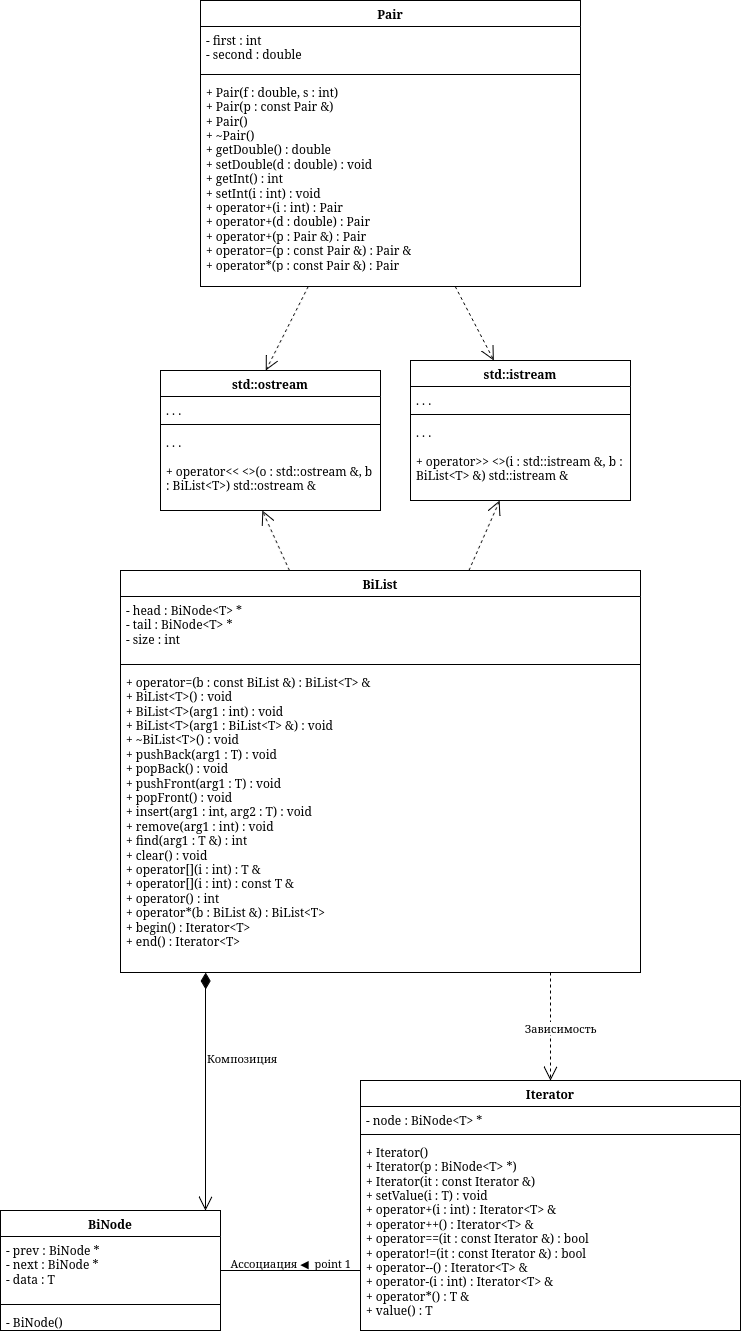

The diagram above was exported from draw.io. Its source (the exported page's mxGraphModel, read from the mxfile embedded in the PNG):
<mxGraphModel dx="1252" dy="1524" grid="1" gridSize="10" guides="1" tooltips="1" connect="1" arrows="1" fold="1" page="1" pageScale="1" pageWidth="850" pageHeight="1100" math="0" shadow="0">
  <root>
    <mxCell id="0" />
    <mxCell id="1" parent="0" />
    <mxCell id="I4f-HMu0oeISR-ydiqoO-141" edge="1" parent="1" style="edgeStyle=orthogonalEdgeStyle;rounded=0;html=1;endArrow=classic;" value="">
      <mxGeometry relative="1" as="geometry">
        <Array as="points">
          <mxPoint x="2375" y="4480" />
          <mxPoint x="2575" y="4480" />
        </Array>
        <mxPoint x="3125" y="4480.076923076923" as="sourcePoint" />
      </mxGeometry>
    </mxCell>
    <mxCell id="I4f-HMu0oeISR-ydiqoO-142" edge="1" parent="1" style="edgeStyle=orthogonalEdgeStyle;rounded=0;html=1;endArrow=classic;" value="">
      <mxGeometry relative="1" as="geometry">
        <Array as="points">
          <mxPoint x="2585" y="4900" />
          <mxPoint x="2785" y="4900" />
        </Array>
        <mxPoint x="3335" y="4900.076923076923" as="sourcePoint" />
      </mxGeometry>
    </mxCell>
    <mxCell id="OlxbE_aXrmqZBFu8_hSZ-280" edge="1" parent="1" style="endArrow=open;endSize=12;dashed=1;html=1;rounded=0;" value="">
      <mxGeometry relative="1" as="geometry">
        <mxPoint x="1428.41642228739" y="920" as="sourcePoint" />
        <mxPoint x="1459.208211143695" y="850" as="targetPoint" />
      </mxGeometry>
    </mxCell>
    <mxCell id="OlxbE_aXrmqZBFu8_hSZ-281" edge="1" parent="1" style="endArrow=open;endSize=12;dashed=1;html=1;rounded=0;" value="">
      <mxGeometry relative="1" as="geometry">
        <mxPoint x="1248.9123867069488" y="920" as="sourcePoint" />
        <mxPoint x="1221.7220543806648" y="860" as="targetPoint" />
      </mxGeometry>
    </mxCell>
    <mxCell id="OlxbE_aXrmqZBFu8_hSZ-282" edge="1" parent="1" style="edgeStyle=orthogonalEdgeStyle;rounded=0;html=1;endArrow=classic;" value="">
      <mxGeometry relative="1" as="geometry">
        <Array as="points">
          <mxPoint x="3005" y="4740" />
          <mxPoint x="3205" y="4740" />
        </Array>
        <mxPoint x="3755" y="4740.076923076923" as="sourcePoint" />
      </mxGeometry>
    </mxCell>
    <mxCell id="OlxbE_aXrmqZBFu8_hSZ-283" edge="1" parent="1" style="edgeStyle=orthogonalEdgeStyle;rounded=0;html=1;endArrow=classic;" value="">
      <mxGeometry relative="1" as="geometry">
        <Array as="points">
          <mxPoint x="3215" y="5160" />
          <mxPoint x="3415" y="5160" />
        </Array>
        <mxPoint x="3965" y="5160.076923076923" as="sourcePoint" />
      </mxGeometry>
    </mxCell>
    <mxCell id="OlxbE_aXrmqZBFu8_hSZ-284" edge="1" parent="1" style="endArrow=open;endSize=12;dashed=1;html=1;rounded=0;edgeStyle=orthogonalEdgeStyle;" value="Зависимость">
      <mxGeometry relative="1" width="160" x="0.0517" y="10" as="geometry">
        <mxPoint as="offset" />
        <Array as="points">
          <mxPoint x="1510" y="1340" />
          <mxPoint x="1510" y="1340" />
        </Array>
        <mxPoint x="1510" y="1322" as="sourcePoint" />
        <mxPoint x="1509.9999999999995" y="1430" as="targetPoint" />
      </mxGeometry>
    </mxCell>
    <mxCell id="OlxbE_aXrmqZBFu8_hSZ-285" edge="1" parent="1" style="endArrow=open;html=1;endSize=12;startArrow=diamondThin;startSize=14;startFill=1;align=left;verticalAlign=bottom;rounded=0;edgeStyle=orthogonalEdgeStyle;" value="&lt;div&gt;Композиция&lt;/div&gt;">
      <mxGeometry relative="1" x="-0.2059" as="geometry">
        <mxPoint as="offset" />
        <Array as="points">
          <mxPoint x="1165" y="1370" />
          <mxPoint x="1165" y="1370" />
        </Array>
        <mxPoint x="1165.0769230769229" y="1322" as="sourcePoint" />
        <mxPoint x="1165.090909090909" y="1560" as="targetPoint" />
      </mxGeometry>
    </mxCell>
    <mxCell id="OlxbE_aXrmqZBFu8_hSZ-290" edge="1" parent="1" style="endArrow=open;endSize=12;dashed=1;html=1;rounded=0;" value="">
      <mxGeometry relative="1" as="geometry">
        <mxPoint x="1414.738675958188" y="636" as="sourcePoint" />
        <mxPoint x="1453.4146341463413" y="710" as="targetPoint" />
      </mxGeometry>
    </mxCell>
    <mxCell id="OlxbE_aXrmqZBFu8_hSZ-291" edge="1" parent="1" style="endArrow=open;endSize=12;dashed=1;html=1;rounded=0;" value="">
      <mxGeometry relative="1" as="geometry">
        <mxPoint x="1267.7777777777778" y="636" as="sourcePoint" />
        <mxPoint x="1225.3535353535353" y="720" as="targetPoint" />
      </mxGeometry>
    </mxCell>
    <mxCell id="OlxbE_aXrmqZBFu8_hSZ-292" edge="1" parent="1" style="endArrow=none;html=1;rounded=0;edgeStyle=orthogonalEdgeStyle;" value="">
      <mxGeometry relative="1" as="geometry">
        <Array as="points">
          <mxPoint x="1300" y="1620" />
          <mxPoint x="1300" y="1620" />
        </Array>
        <mxPoint x="1320" y="1620" as="sourcePoint" />
        <mxPoint x="1180" y="1620" as="targetPoint" />
      </mxGeometry>
    </mxCell>
    <mxCell id="OlxbE_aXrmqZBFu8_hSZ-293" connectable="0" parent="OlxbE_aXrmqZBFu8_hSZ-292" style="edgeLabel;resizable=0;html=1;align=right;verticalAlign=bottom;" value="Ассоциация&amp;nbsp;◀&amp;nbsp; point 1" vertex="1">
      <mxGeometry relative="1" x="1" as="geometry">
        <mxPoint x="130" as="offset" />
      </mxGeometry>
    </mxCell>
    <mxCell id="OlxbE_aXrmqZBFu8_hSZ-294" parent="1" style="swimlane;fontStyle=1;align=center;verticalAlign=top;childLayout=stackLayout;horizontal=1;startSize=26;horizontalStack=0;resizeParent=1;resizeParentMax=0;resizeLast=0;collapsible=1;marginBottom=0;whiteSpace=wrap;html=1;" value="BiNode" vertex="1">
      <mxGeometry height="120" width="220" x="960" y="1560" as="geometry" />
    </mxCell>
    <mxCell id="OlxbE_aXrmqZBFu8_hSZ-295" parent="OlxbE_aXrmqZBFu8_hSZ-294" style="text;strokeColor=none;fillColor=none;align=left;verticalAlign=top;spacingLeft=4;spacingRight=4;overflow=hidden;rotatable=0;points=[[0,0.5],[1,0.5]];portConstraint=eastwest;whiteSpace=wrap;html=1;" value="&lt;div&gt;- prev : BiNode *&lt;/div&gt;&lt;div&gt;- next : BiNode *&lt;/div&gt;&lt;div&gt;- data : T&lt;/div&gt;" vertex="1">
      <mxGeometry height="64" width="220" y="26" as="geometry" />
    </mxCell>
    <mxCell id="OlxbE_aXrmqZBFu8_hSZ-296" parent="OlxbE_aXrmqZBFu8_hSZ-294" style="line;strokeWidth=1;fillColor=none;align=left;verticalAlign=middle;spacingTop=-1;spacingLeft=3;spacingRight=3;rotatable=0;labelPosition=right;points=[];portConstraint=eastwest;strokeColor=inherit;" value="" vertex="1">
      <mxGeometry height="8" width="220" y="90" as="geometry" />
    </mxCell>
    <mxCell id="OlxbE_aXrmqZBFu8_hSZ-297" parent="OlxbE_aXrmqZBFu8_hSZ-294" style="text;strokeColor=none;fillColor=none;align=left;verticalAlign=top;spacingLeft=4;spacingRight=4;overflow=hidden;rotatable=0;points=[[0,0.5],[1,0.5]];portConstraint=eastwest;whiteSpace=wrap;html=1;" value="&lt;div&gt;- BiNode()&lt;/div&gt;" vertex="1">
      <mxGeometry height="22" width="220" y="98" as="geometry" />
    </mxCell>
    <mxCell id="OlxbE_aXrmqZBFu8_hSZ-298" parent="1" style="swimlane;fontStyle=1;align=center;verticalAlign=top;childLayout=stackLayout;horizontal=1;startSize=26;horizontalStack=0;resizeParent=1;resizeParentMax=0;resizeLast=0;collapsible=1;marginBottom=0;whiteSpace=wrap;html=1;" value="Iterator" vertex="1">
      <mxGeometry height="250" width="380" x="1320" y="1430" as="geometry" />
    </mxCell>
    <mxCell id="OlxbE_aXrmqZBFu8_hSZ-299" parent="OlxbE_aXrmqZBFu8_hSZ-298" style="text;strokeColor=none;fillColor=none;align=left;verticalAlign=top;spacingLeft=4;spacingRight=4;overflow=hidden;rotatable=0;points=[[0,0.5],[1,0.5]];portConstraint=eastwest;whiteSpace=wrap;html=1;" value="&lt;div&gt;- node : BiNode&amp;lt;T&amp;gt; *&lt;/div&gt;" vertex="1">
      <mxGeometry height="24" width="380" y="26" as="geometry" />
    </mxCell>
    <mxCell id="OlxbE_aXrmqZBFu8_hSZ-300" parent="OlxbE_aXrmqZBFu8_hSZ-298" style="line;strokeWidth=1;fillColor=none;align=left;verticalAlign=middle;spacingTop=-1;spacingLeft=3;spacingRight=3;rotatable=0;labelPosition=right;points=[];portConstraint=eastwest;strokeColor=inherit;" value="" vertex="1">
      <mxGeometry height="8" width="380" y="50" as="geometry" />
    </mxCell>
    <mxCell id="OlxbE_aXrmqZBFu8_hSZ-301" parent="OlxbE_aXrmqZBFu8_hSZ-298" style="text;strokeColor=none;fillColor=none;align=left;verticalAlign=top;spacingLeft=4;spacingRight=4;overflow=hidden;rotatable=0;points=[[0,0.5],[1,0.5]];portConstraint=eastwest;whiteSpace=wrap;html=1;" value="&lt;div&gt;+ Iterator()&lt;/div&gt;&lt;div&gt;+ Iterator(p : BiNode&amp;lt;T&amp;gt; *)&lt;/div&gt;&lt;div&gt;+ Iterator(it : const Iterator &amp;amp;)&lt;/div&gt;&lt;div&gt;+ setValue(i : T) : void&lt;/div&gt;&lt;div&gt;+ operator+(i : int) : Iterator&amp;lt;T&amp;gt; &amp;amp;&lt;/div&gt;&lt;div&gt;+ operator++() : Iterator&amp;lt;T&amp;gt; &amp;amp;&lt;/div&gt;&lt;div&gt;+ operator==(it : const Iterator &amp;amp;) : bool&lt;/div&gt;&lt;div&gt;+ operator!=(it : const Iterator &amp;amp;) : bool&lt;/div&gt;&lt;div&gt;+ operator--() : Iterator&amp;lt;T&amp;gt; &amp;amp;&lt;/div&gt;&lt;div&gt;+ operator-(i : int) : Iterator&amp;lt;T&amp;gt; &amp;amp;&lt;/div&gt;&lt;div&gt;+ operator*() : T &amp;amp;&lt;/div&gt;&lt;div&gt;+ value() : T&lt;/div&gt;" vertex="1">
      <mxGeometry height="192" width="380" y="58" as="geometry" />
    </mxCell>
    <mxCell id="OlxbE_aXrmqZBFu8_hSZ-316" parent="1" style="swimlane;fontStyle=1;align=center;verticalAlign=top;childLayout=stackLayout;horizontal=1;startSize=26;horizontalStack=0;resizeParent=1;resizeParentMax=0;resizeLast=0;collapsible=1;marginBottom=0;whiteSpace=wrap;html=1;" value="BiList" vertex="1">
      <mxGeometry height="402" width="520" x="1080" y="920" as="geometry" />
    </mxCell>
    <mxCell id="OlxbE_aXrmqZBFu8_hSZ-317" parent="OlxbE_aXrmqZBFu8_hSZ-316" style="text;strokeColor=none;fillColor=none;align=left;verticalAlign=top;spacingLeft=4;spacingRight=4;overflow=hidden;rotatable=0;points=[[0,0.5],[1,0.5]];portConstraint=eastwest;whiteSpace=wrap;html=1;" value="&lt;div&gt;- head : BiNode&amp;lt;T&amp;gt; *&lt;/div&gt;&lt;div&gt;- tail : BiNode&amp;lt;T&amp;gt; *&lt;/div&gt;&lt;div&gt;- size : int&lt;/div&gt;" vertex="1">
      <mxGeometry height="64" width="520" y="26" as="geometry" />
    </mxCell>
    <mxCell id="OlxbE_aXrmqZBFu8_hSZ-318" parent="OlxbE_aXrmqZBFu8_hSZ-316" style="line;strokeWidth=1;fillColor=none;align=left;verticalAlign=middle;spacingTop=-1;spacingLeft=3;spacingRight=3;rotatable=0;labelPosition=right;points=[];portConstraint=eastwest;strokeColor=inherit;" value="" vertex="1">
      <mxGeometry height="8" width="520" y="90" as="geometry" />
    </mxCell>
    <mxCell id="OlxbE_aXrmqZBFu8_hSZ-319" parent="OlxbE_aXrmqZBFu8_hSZ-316" style="text;strokeColor=none;fillColor=none;align=left;verticalAlign=top;spacingLeft=4;spacingRight=4;overflow=hidden;rotatable=0;points=[[0,0.5],[1,0.5]];portConstraint=eastwest;whiteSpace=wrap;html=1;" value="&lt;div&gt;+ operator=(b : const BiList &amp;amp;) : BiList&amp;lt;T&amp;gt; &amp;amp;&lt;/div&gt;&lt;div&gt;+ BiList&amp;lt;T&amp;gt;() : void&lt;/div&gt;&lt;div&gt;+ BiList&amp;lt;T&amp;gt;(arg1 : int) : void&lt;/div&gt;&lt;div&gt;+ BiList&amp;lt;T&amp;gt;(arg1 : BiList&amp;lt;T&amp;gt; &amp;amp;) : void&lt;/div&gt;&lt;div&gt;+ ~BiList&amp;lt;T&amp;gt;() : void&lt;/div&gt;&lt;div&gt;+ pushBack(arg1 : T) : void&lt;/div&gt;&lt;div&gt;+ popBack() : void&lt;/div&gt;&lt;div&gt;+ pushFront(arg1 : T) : void&lt;/div&gt;&lt;div&gt;+ popFront() : void&lt;/div&gt;&lt;div&gt;+ insert(arg1 : int, arg2 : T) : void&lt;/div&gt;&lt;div&gt;+ remove(arg1 : int) : void&lt;/div&gt;&lt;div&gt;+ find(arg1 : T &amp;amp;) : int&lt;/div&gt;&lt;div&gt;+ clear() : void&lt;/div&gt;&lt;div&gt;+ operator[](i : int) : T &amp;amp;&lt;/div&gt;&lt;div&gt;+ operator[](i : int) : const T &amp;amp;&lt;/div&gt;&lt;div&gt;+ operator() : int&lt;/div&gt;&lt;div&gt;+ operator*(b : BiList &amp;amp;) : BiList&amp;lt;T&amp;gt;&lt;/div&gt;&lt;div&gt;+ begin() : Iterator&amp;lt;T&amp;gt;&lt;/div&gt;&lt;div&gt;+ end() : Iterator&amp;lt;T&amp;gt;&lt;/div&gt;" vertex="1">
      <mxGeometry height="304" width="520" y="98" as="geometry" />
    </mxCell>
    <mxCell id="OlxbE_aXrmqZBFu8_hSZ-320" parent="1" style="swimlane;fontStyle=1;align=center;verticalAlign=top;childLayout=stackLayout;horizontal=1;startSize=26;horizontalStack=0;resizeParent=1;resizeParentMax=0;resizeLast=0;collapsible=1;marginBottom=0;whiteSpace=wrap;html=1;" value="std::ostream" vertex="1">
      <mxGeometry height="140" width="220" x="1120" y="720" as="geometry" />
    </mxCell>
    <mxCell id="OlxbE_aXrmqZBFu8_hSZ-321" parent="OlxbE_aXrmqZBFu8_hSZ-320" style="text;strokeColor=none;fillColor=none;align=left;verticalAlign=top;spacingLeft=4;spacingRight=4;overflow=hidden;rotatable=0;points=[[0,0.5],[1,0.5]];portConstraint=eastwest;whiteSpace=wrap;html=1;" value="&lt;div&gt;. . .&lt;/div&gt;" vertex="1">
      <mxGeometry height="24" width="220" y="26" as="geometry" />
    </mxCell>
    <mxCell id="OlxbE_aXrmqZBFu8_hSZ-322" parent="OlxbE_aXrmqZBFu8_hSZ-320" style="line;strokeWidth=1;fillColor=none;align=left;verticalAlign=middle;spacingTop=-1;spacingLeft=3;spacingRight=3;rotatable=0;labelPosition=right;points=[];portConstraint=eastwest;strokeColor=inherit;" value="" vertex="1">
      <mxGeometry height="8" width="220" y="50" as="geometry" />
    </mxCell>
    <mxCell id="OlxbE_aXrmqZBFu8_hSZ-323" parent="OlxbE_aXrmqZBFu8_hSZ-320" style="text;strokeColor=none;fillColor=none;align=left;verticalAlign=top;spacingLeft=4;spacingRight=4;overflow=hidden;rotatable=0;points=[[0,0.5],[1,0.5]];portConstraint=eastwest;whiteSpace=wrap;html=1;" value="&lt;div&gt;. . .&lt;/div&gt;&lt;div&gt;&lt;br&gt;&lt;/div&gt;&lt;div&gt;+ operator&amp;lt;&amp;lt; &amp;lt;&amp;gt;(o : std::ostream &amp;amp;, b : BiList&amp;lt;T&amp;gt;) std::ostream &amp;amp;&lt;/div&gt;&lt;div&gt;&lt;br&gt;&lt;/div&gt;" vertex="1">
      <mxGeometry height="82" width="220" y="58" as="geometry" />
    </mxCell>
    <mxCell id="OlxbE_aXrmqZBFu8_hSZ-324" parent="1" style="swimlane;fontStyle=1;align=center;verticalAlign=top;childLayout=stackLayout;horizontal=1;startSize=26;horizontalStack=0;resizeParent=1;resizeParentMax=0;resizeLast=0;collapsible=1;marginBottom=0;whiteSpace=wrap;html=1;" value="std::istream" vertex="1">
      <mxGeometry height="140" width="220" x="1370" y="710" as="geometry" />
    </mxCell>
    <mxCell id="OlxbE_aXrmqZBFu8_hSZ-325" parent="OlxbE_aXrmqZBFu8_hSZ-324" style="text;strokeColor=none;fillColor=none;align=left;verticalAlign=top;spacingLeft=4;spacingRight=4;overflow=hidden;rotatable=0;points=[[0,0.5],[1,0.5]];portConstraint=eastwest;whiteSpace=wrap;html=1;" value="&lt;div&gt;. . .&lt;/div&gt;" vertex="1">
      <mxGeometry height="24" width="220" y="26" as="geometry" />
    </mxCell>
    <mxCell id="OlxbE_aXrmqZBFu8_hSZ-326" parent="OlxbE_aXrmqZBFu8_hSZ-324" style="line;strokeWidth=1;fillColor=none;align=left;verticalAlign=middle;spacingTop=-1;spacingLeft=3;spacingRight=3;rotatable=0;labelPosition=right;points=[];portConstraint=eastwest;strokeColor=inherit;" value="" vertex="1">
      <mxGeometry height="8" width="220" y="50" as="geometry" />
    </mxCell>
    <mxCell id="OlxbE_aXrmqZBFu8_hSZ-327" parent="OlxbE_aXrmqZBFu8_hSZ-324" style="text;strokeColor=none;fillColor=none;align=left;verticalAlign=top;spacingLeft=4;spacingRight=4;overflow=hidden;rotatable=0;points=[[0,0.5],[1,0.5]];portConstraint=eastwest;whiteSpace=wrap;html=1;" value="&lt;div&gt;. . .&lt;/div&gt;&lt;div&gt;&lt;br&gt;&lt;/div&gt;&lt;div&gt;+ operator&amp;gt;&amp;gt; &amp;lt;&amp;gt;(i : std::istream &amp;amp;, b : BiList&amp;lt;T&amp;gt; &amp;amp;) std::istream &amp;amp;&lt;/div&gt;&lt;div&gt;&lt;br&gt;&lt;/div&gt;" vertex="1">
      <mxGeometry height="82" width="220" y="58" as="geometry" />
    </mxCell>
    <mxCell id="OlxbE_aXrmqZBFu8_hSZ-342" parent="1" style="swimlane;fontStyle=1;align=center;verticalAlign=top;childLayout=stackLayout;horizontal=1;startSize=26;horizontalStack=0;resizeParent=1;resizeParentMax=0;resizeLast=0;collapsible=1;marginBottom=0;whiteSpace=wrap;html=1;" value="Pair" vertex="1">
      <mxGeometry height="286" width="380" x="1160" y="350" as="geometry" />
    </mxCell>
    <mxCell id="OlxbE_aXrmqZBFu8_hSZ-343" parent="OlxbE_aXrmqZBFu8_hSZ-342" style="text;strokeColor=none;fillColor=none;align=left;verticalAlign=top;spacingLeft=4;spacingRight=4;overflow=hidden;rotatable=0;points=[[0,0.5],[1,0.5]];portConstraint=eastwest;whiteSpace=wrap;html=1;" value="&lt;div&gt;- first : int&lt;/div&gt;&lt;div&gt;- second : double&lt;/div&gt;" vertex="1">
      <mxGeometry height="44" width="380" y="26" as="geometry" />
    </mxCell>
    <mxCell id="OlxbE_aXrmqZBFu8_hSZ-344" parent="OlxbE_aXrmqZBFu8_hSZ-342" style="line;strokeWidth=1;fillColor=none;align=left;verticalAlign=middle;spacingTop=-1;spacingLeft=3;spacingRight=3;rotatable=0;labelPosition=right;points=[];portConstraint=eastwest;strokeColor=inherit;" value="" vertex="1">
      <mxGeometry height="8" width="380" y="70" as="geometry" />
    </mxCell>
    <mxCell id="OlxbE_aXrmqZBFu8_hSZ-345" parent="OlxbE_aXrmqZBFu8_hSZ-342" style="text;strokeColor=none;fillColor=none;align=left;verticalAlign=top;spacingLeft=4;spacingRight=4;overflow=hidden;rotatable=0;points=[[0,0.5],[1,0.5]];portConstraint=eastwest;whiteSpace=wrap;html=1;" value="&lt;div&gt;+ Pair(f : double, s : int)&lt;/div&gt;&lt;div&gt;+ Pair(p : const Pair &amp;amp;)&lt;/div&gt;&lt;div&gt;+ Pair()&lt;/div&gt;&lt;div&gt;+ ~Pair()&lt;/div&gt;&lt;div&gt;+ getDouble() : double&lt;/div&gt;&lt;div&gt;+ setDouble(d : double) : void&lt;/div&gt;&lt;div&gt;+ getInt() : int&lt;/div&gt;&lt;div&gt;+ setInt(i : int) : void&lt;/div&gt;&lt;div&gt;+ operator+(i : int) : Pair&lt;/div&gt;&lt;div&gt;+ operator+(d : double) : Pair&lt;/div&gt;&lt;div&gt;+ operator+(p : Pair &amp;amp;) : Pair&lt;/div&gt;&lt;div&gt;+ operator=(p : const Pair &amp;amp;) : Pair &amp;amp;&lt;/div&gt;&lt;div&gt;+ operator*(p : const Pair &amp;amp;) : Pair&lt;/div&gt;" vertex="1">
      <mxGeometry height="208" width="380" y="78" as="geometry" />
    </mxCell>
  </root>
</mxGraphModel>